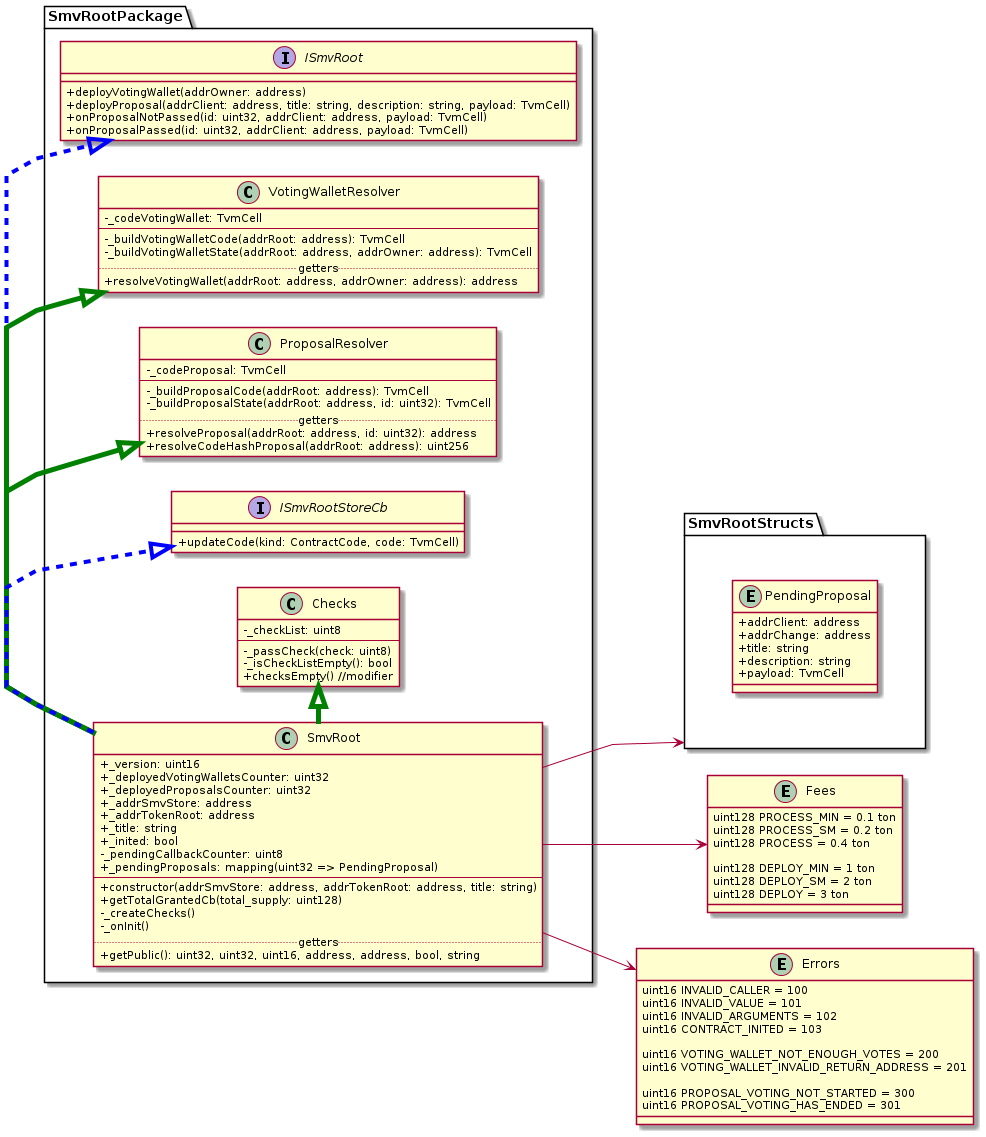

The diagram above was rendered by PlantUML. Its source (embedded in the PNG):
@startuml
skinparam WrapWidth 600
skinparam classAttributeIconSize 0
' hide circle
skinparam linetype ortho
skinparam linetype polyline
top to bottom direction
left to right direction
skinparam componentStyle uml2

package SmvRootPackage {

  !include ../smc/Checks.plantuml
  !include ../smc/SmvRoot.plantuml

  !include ../interfaces/ISmvRoot.plantuml
  !include ../interfaces/ISmvRootStoreCb.plantuml

  !include ../resolvers/VotingWalletResolver.plantuml
  !include ../resolvers/ProposalResolver.plantuml


  SmvRoot .[#blue,thickness=4]|> ISmvRoot
  SmvRoot -[#green,thickness=5]|> VotingWalletResolver
  SmvRoot -[#green,thickness=5]|> ProposalResolver
  SmvRoot .[#blue,thickness=4]|> ISmvRootStoreCb
  SmvRoot -[#green,thickness=5]|> Checks
}

together {
  !include ../structs/SmvRootStructs.plantuml
  !include ../libraries/Fees.plantuml
  !include ../libraries/Errors.plantuml
}
SmvRoot -down-> SmvRootStructs
SmvRoot -down-> Fees
SmvRoot -down-> Errors

@enduml